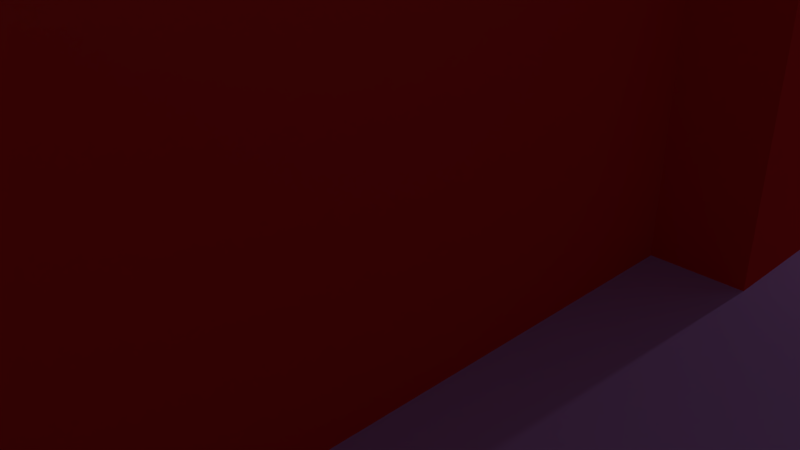 # Source: wallTile10.blend  (saved by Blender 2.77.0; exported with 4.5.12 LTS)
import bpy
from mathutils import Matrix  # noqa: F401  (used for matrix-valued properties, if any)

bpy.ops.wm.read_factory_settings(use_empty=True)
scene = bpy.context.scene
scene.name = 'Scene'

# ---- collections
col_collection_1 = bpy.data.collections.new('Collection 1'); scene.collection.children.link(col_collection_1)

# ---- materials (node trees are filled in below, after node groups)
mat_floor = bpy.data.materials.new('Floor')
mat_floor.alpha_threshold = 0.0
mat_floor.use_transparent_shadow = False
mat_floor.diffuse_color = (0.5027, 0.2824, 0.8, 1.0)
mat_floor.roughness = 0.5
mat_door = bpy.data.materials.new('Door')
mat_door.alpha_threshold = 0.0
mat_door.use_transparent_shadow = False
mat_door.diffuse_color = (0.03564, 0.02776, 0.8, 1.0)
mat_door.roughness = 0.5
mat_wall = bpy.data.materials.new('Wall')
mat_wall.alpha_threshold = 0.0
mat_wall.use_transparent_shadow = False
mat_wall.diffuse_color = (0.8, 0.03462, 0.03104, 1.0)
mat_wall.roughness = 0.5

# ---- material node trees

# ---- world
world_world = bpy.data.worlds.new('World'); scene.world = world_world
world_world.color = (0.05088, 0.05088, 0.05088)
world_world.use_sun_shadow = False
world_world.sun_shadow_jitter_overblur = 0.0
world_world.cycles.sampling_method = 'MANUAL'

# ---- cameras
cam_camera = bpy.data.cameras.new('Camera')
cam_camera.clip_end = 100.0
cam_camera.lens = 35.0
cam_camera.sensor_width = 32.0
cam_camera.sensor_height = 18.0
cam_camera.ortho_scale = 7.314
cam_camera.dof.focus_distance = 0.0
cam_camera.dof.aperture_fstop = 128.0

# ---- lights
light_lamp = bpy.data.lights.new('Lamp', 'POINT')
light_lamp.transmission_factor = 0.0
light_lamp.cutoff_distance = 30.0
light_lamp.energy = 100.0
light_lamp.shadow_buffer_clip_start = 1.001
light_lamp.shadow_soft_size = 0.1
light_lamp.shadow_maximum_resolution = 0.006
light_lamp.use_absolute_resolution = True

# ---- meshes
me_plane = bpy.data.meshes.new('Plane')
me_plane.from_pydata([(-1.0, -1.0, 0.0), (1.0, -1.0, 0.0), (-1.0, 1.0, 0.0), (1.0, 1.0, 0.0), (-1.0, 0.75, 0.0), (-1.0, 0.5, 0.0), (-1.0, 0.25, 0.0), (-1.0, 0.0, 0.0), (-1.0, -0.25, 0.0), (-1.0, -0.5, 0.0), (-1.0, -0.75, 0.0), (-0.75, -1.0, 0.0), (-0.5, -1.0, 0.0), (-0.25, -1.0, 0.0), (0.0, -1.0, 0.0), (0.25, -1.0, 0.0), (0.5, -1.0, 0.0), (0.75, -1.0, 0.0), (1.0, -0.75, 0.0), (1.0, -0.5, 0.0), (1.0, -0.25, 0.0), (1.0, 0.0, 0.0), (1.0, 0.25, 0.0), (1.0, 0.5, 0.0), (1.0, 0.75, 0.0), (0.75, 1.0, 0.0), (0.5, 1.0, 0.0), (0.25, 1.0, 0.0), (0.0, 1.0, 0.0), (-0.25, 1.0, 0.0), (-0.5, 1.0, 0.0), (-0.75, 1.0, 0.0), (-0.75, -0.75, 0.0), (-0.75, -0.5, 0.0), (-0.75, -0.25, 0.0), (-0.75, 0.0, 0.0), (-0.75, 0.25, 0.0), (-0.75, 0.5, 0.0), (-0.75, 0.75, 0.0), (-0.5, -0.75, 0.0), (-0.5, -0.5, 0.0), (-0.5, -0.25, 0.0), (-0.5, 0.0, 0.0), (-0.5, 0.25, 0.0), (-0.5, 0.5, 0.0), (-0.5, 0.75, 0.0), (-0.25, -0.75, 0.0), (-0.25, -0.5, 0.0), (-0.25, -0.25, 0.0), (-0.25, 0.0, 0.0), (-0.25, 0.25, 0.0), (-0.25, 0.5, 0.0), (-0.25, 0.75, 0.0), (0.0, -0.75, 0.0), (0.0, -0.5, 0.0), (0.0, -0.25, 0.0), (0.0, 0.0, 0.0), (0.0, 0.25, 0.0), (0.0, 0.5, 0.0), (0.0, 0.75, 0.0), (0.25, -0.75, 0.0), (0.25, -0.5, 0.0), (0.25, -0.25, 0.0), (0.25, 0.0, 0.0), (0.25, 0.25, 0.0), (0.25, 0.5, 0.0), (0.25, 0.75, 0.0), (0.5, -0.75, 0.0), (0.5, -0.5, 0.0), (0.5, -0.25, 0.0), (0.5, 0.0, 0.0), (0.5, 0.25, 0.0), (0.5, 0.5, 0.0), (0.5, 0.75, 0.0), (0.75, -0.75, 0.0), (0.75, -0.5, 0.0), (0.75, -0.25, 0.0), (0.75, 0.0, 0.0), (0.75, 0.25, 0.0), (0.75, 0.5, 0.0), (0.75, 0.75, 0.0), (-1.0, -0.75, 0.6), (-1.0, -1.0, 0.6), (0.75, -1.0, 0.6), (1.0, -1.0, 0.6), (-1.0, 0.5, 0.6), (-1.0, 0.25, 0.6), (-0.75, -1.0, 0.6), (-0.5, -1.0, 0.6), (-0.25, -1.0, 0.6), (0.0, -1.0, 0.6), (0.25, -1.0, 0.6), (0.5, -1.0, 0.6), (1.0, -0.75, 0.6), (1.0, 0.25, 0.6), (1.0, 0.5, 0.6), (-0.75, -0.75, 0.6), (-0.75, 0.25, 0.6), (-0.75, 0.5, 0.6), (-0.5, -0.75, 0.6), (-0.5, 0.25, 0.6), (-0.5, 0.5, 0.6), (-0.25, -0.75, 0.6), (-0.25, 0.25, 0.6), (-0.25, 0.5, 0.6), (0.0, -0.75, 0.6), (0.0, -0.5, 0.6), (0.0, -0.25, 0.6), (0.0, 0.0, 0.6), (0.0, 0.25, 0.6), (0.0, 0.5, 0.6), (0.25, -0.75, 0.6), (0.25, -0.5, 0.6), (0.25, -0.25, 0.6), (0.25, 0.0, 0.6), (0.25, 0.25, 0.6), (0.25, 0.5, 0.6), (0.5, -0.75, 0.6), (0.5, 0.25, 0.6), (0.5, 0.5, 0.6), (0.75, -0.75, 0.6), (0.75, 0.25, 0.6), (0.75, 0.5, 0.6), (0.75, 0.45, 0.0), (0.5, 0.45, 0.0), (0.75, 0.45, 0.6), (0.5, 0.45, 0.6), (-0.25, 0.45, 0.6), (-0.25, 0.45, 0.0), (-0.5, 0.45, 0.0), (-0.5, 0.45, 0.6), (-0.5, -0.95, 0.0), (-0.25, -0.95, 0.0), (-0.25, -0.95, 0.6), (-0.5, -0.95, 0.6), (0.5, -0.95, 0.0), (0.75, -0.95, 0.0), (0.5, -0.95, 0.6), (0.75, -0.95, 0.6), (0.5, 0.3, 0.6), (0.5, 0.3, 0.0), (0.75, 0.3, 0.0), (0.75, 0.3, 0.6), (-0.25, -0.8, 0.0), (-0.5, -0.8, 0.0), (-0.25, -0.8, 0.6), (-0.5, -0.8, 0.6), (0.375, -1.0, 0.0), (0.375, 1.0, 0.0), (0.375, -0.75, 0.0), (0.375, -0.5, 0.0), (0.375, -0.25, 0.0), (0.375, 0.0, 0.0), (0.375, 0.25, 0.0), (0.375, 0.5, 0.0), (0.375, 0.75, 0.0), (0.375, -1.0, 0.6), (0.375, -0.75, 0.6), (0.375, 0.25, 0.6), (0.375, 0.5, 0.6), (-0.625, -1.0, 0.0), (-0.625, 1.0, 0.0), (-0.625, -0.75, 0.0), (-0.625, -0.5, 0.0), (-0.625, -0.25, 0.0), (-0.625, 0.0, 0.0), (-0.625, 0.25, 0.0), (-0.625, 0.5, 0.0), (-0.625, 0.75, 0.0), (-0.625, -1.0, 0.6), (-0.625, -0.75, 0.6), (-0.625, 0.25, 0.6), (-0.625, 0.5, 0.6)], [], [(80, 24, 3, 25), (4, 38, 31, 2), (168, 45, 30, 161), (45, 52, 29, 30), (52, 59, 28, 29), (59, 66, 27, 28), (155, 73, 26, 148), (73, 80, 25, 26), (63, 64, 115, 114), (10, 32, 33, 9), (9, 33, 34, 8), (8, 34, 35, 7), (7, 35, 36, 6), (53, 46, 102, 105), (5, 37, 38, 4), (14, 15, 91, 90), (162, 39, 40, 163), (163, 40, 41, 164), (164, 41, 42, 165), (165, 42, 43, 166), (162, 32, 96, 170), (167, 44, 45, 168), (17, 1, 84, 83), (39, 46, 47, 40), (40, 47, 48, 41), (41, 48, 49, 42), (42, 49, 50, 43), (62, 63, 114, 113), (44, 51, 52, 45), (46, 53, 54, 47), (47, 54, 55, 48), (48, 55, 56, 49), (49, 56, 57, 50), (13, 14, 90, 89), (51, 58, 59, 52), (65, 58, 110, 116), (10, 0, 82, 81), (61, 62, 113, 112), (44, 101, 130, 129), (58, 65, 66, 59), (37, 5, 85, 98), (149, 67, 68, 150), (150, 68, 69, 151), (151, 69, 70, 152), (152, 70, 71, 153), (60, 61, 112, 111), (154, 72, 73, 155), (43, 50, 103, 100), (67, 74, 75, 68), (68, 75, 76, 69), (69, 76, 77, 70), (70, 77, 78, 71), (72, 79, 80, 73), (6, 36, 97, 86), (74, 18, 19, 75), (75, 19, 20, 76), (76, 20, 21, 77), (77, 21, 22, 78), (0, 11, 87, 82), (79, 23, 24, 80), (82, 87, 96, 81), (86, 97, 98, 85), (169, 88, 99, 170), (171, 100, 101, 172), (88, 89, 102, 99), (100, 103, 104, 101), (89, 90, 105, 102), (103, 109, 110, 104), (90, 91, 111, 105), (105, 111, 112, 106), (106, 112, 113, 107), (107, 113, 114, 108), (108, 114, 115, 109), (109, 115, 116, 110), (156, 92, 117, 157), (158, 118, 119, 159), (92, 83, 120, 117), (118, 121, 122, 119), (83, 84, 93, 120), (121, 94, 95, 122), (149, 60, 111, 157), (147, 16, 92, 156), (18, 74, 120, 93), (16, 17, 136, 135), (54, 53, 105, 106), (1, 18, 93, 84), (166, 43, 100, 171), (55, 54, 106, 107), (50, 57, 109, 103), (5, 6, 86, 85), (167, 37, 98, 172), (56, 55, 107, 108), (58, 51, 104, 110), (78, 22, 94, 121), (154, 65, 116, 159), (57, 56, 108, 109), (32, 10, 81, 96), (23, 79, 122, 95), (102, 46, 143, 145), (74, 67, 117, 120), (22, 23, 95, 94), (79, 72, 124, 123), (119, 122, 125, 126), (122, 79, 123, 125), (128, 129, 130, 127), (104, 51, 128, 127), (101, 104, 127, 130), (51, 44, 129, 128), (89, 88, 134, 133), (12, 13, 132, 131), (13, 89, 133, 132), (135, 136, 138, 137), (17, 83, 138, 136), (83, 92, 137, 138), (92, 16, 135, 137), (71, 78, 141, 140), (121, 118, 139, 142), (78, 121, 142, 141), (46, 39, 144, 143), (99, 102, 145, 146), (131, 132, 143, 144), (133, 145, 143, 132), (153, 154, 159, 158), (134, 146, 145, 133), (124, 140, 141, 123), (125, 123, 141, 142), (160, 162, 170, 169), (126, 125, 142, 139), (154, 153, 71, 72), (64, 153, 158, 115), (15, 147, 156, 91), (67, 149, 157, 117), (115, 158, 159, 116), (91, 156, 157, 111), (65, 154, 155, 66), (63, 152, 153, 64), (62, 151, 152, 63), (61, 150, 151, 62), (60, 149, 150, 61), (66, 155, 148, 27), (44, 167, 172, 101), (36, 166, 171, 97), (97, 171, 172, 98), (87, 169, 170, 96), (11, 160, 169, 87), (37, 167, 168, 38), (39, 162, 160, 12), (35, 165, 166, 36), (34, 164, 165, 35), (33, 163, 164, 34), (32, 162, 163, 33), (38, 168, 161, 31)])
me_plane.polygons.foreach_set('material_index', [0, 0, 0, 0, 0, 0, 0, 0, 2, 0, 0, 0, 0, 2, 0, 2, 0, 0, 0, 0, 2, 0, 2, 0, 0, 0, 0, 2, 0, 0, 0, 0, 0, 2, 0, 2, 2, 2, 2, 0, 2, 0, 0, 0, 0, 2, 0, 2, 0, 0, 0, 0, 0, 2, 0, 0, 0, 0, 2, 0, 0, 0, 0, 0, 0, 0, 0, 0, 0, 0, 0, 0, 0, 0, 0, 0, 0, 0, 0, 0, 2, 2, 2, 0, 2, 2, 2, 2, 2, 2, 2, 2, 2, 2, 2, 2, 2, 2, 2, 2, 2, 0, 0, 2, 1, 2, 0, 0, 0, 0, 2, 1, 2, 0, 2, 0, 0, 2, 0, 0, 0, 2, 2, 0, 0, 2, 2, 0, 0, 2, 2, 2, 0, 0, 0, 0, 0, 0, 0, 0, 2, 2, 0, 0, 2, 0, 0, 0, 0, 0, 0, 0])
_uv = me_plane.uv_layers.new(name='UVMap')
_uv.uv.foreach_set('vector', [3.5, 3.5, 4.5, 3.5, 4.5, 4.5, 3.5, 4.5, -3.5, 3.5, -2.5, 3.5, -2.5, 4.5, -3.5, 4.5, -2.0, 3.5, -1.5, 3.5, -1.5, 4.5, -2.0, 4.5, -1.5, 3.5, -0.5, 3.5, -0.5, 4.5, -1.5, 4.5, -0.5, 3.5, 0.5, 3.5, 0.5, 4.5, -0.5, 4.5, 0.5, 3.5, 1.5, 3.5, 1.5, 4.5, 0.5, 4.5, 2.0, 3.5, 2.5, 3.5, 2.5, 4.5, 2.0, 4.5, 2.5, 3.5, 3.5, 3.5, 3.5, 4.5, 2.5, 4.5, 0.5587, 0.05781, 0.6712, 0.05781, 0.6712, 0.9578, 0.5587, 0.9578, -3.5, -2.5, -2.5, -2.5, -2.5, -1.5, -3.5, -1.5, -3.5, -1.5, -2.5, -1.5, -2.5, -0.5, -3.5, -0.5, -3.5, -0.5, -2.5, -0.5, -2.5, 0.5, -3.5, 0.5, -3.5, 0.5, -2.5, 0.5, -2.5, 1.5, -3.5, 1.5, 0.5587, 0.05781, 0.4462, 0.05781, 0.4462, 0.9578, 0.5587, 0.9578, -3.5, 2.5, -2.5, 2.5, -2.5, 3.5, -3.5, 3.5, 0.5587, 0.05781, 0.6712, 0.05781, 0.6712, 0.9578, 0.5587, 0.9578, -2.0, -2.5, -1.5, -2.5, -1.5, -1.5, -2.0, -1.5, -2.0, -1.5, -1.5, -1.5, -1.5, -0.5, -2.0, -0.5, -2.0, -0.5, -1.5, -0.5, -1.5, 0.5, -2.0, 0.5, -2.0, 0.5, -1.5, 0.5, -1.5, 1.5, -2.0, 1.5, 0.2774, 0.05781, 0.2212, 0.05781, 0.2212, 0.9578, 0.2774, 0.9578, -2.0, 2.5, -1.5, 2.5, -1.5, 3.5, -2.0, 3.5, 0.8962, 0.05781, 1.009, 0.05781, 1.009, 0.9578, 0.8962, 0.9578, -1.5, -2.5, -0.5, -2.5, -0.5, -1.5, -1.5, -1.5, -1.5, -1.5, -0.5, -1.5, -0.5, -0.5, -1.5, -0.5, -1.5, -0.5, -0.5, -0.5, -0.5, 0.5, -1.5, 0.5, -1.5, 0.5, -0.5, 0.5, -0.5, 1.5, -1.5, 1.5, 0.4462, 0.05781, 0.5587, 0.05781, 0.5587, 0.9578, 0.4462, 0.9578, -1.5, 2.5, -0.5, 2.5, -0.5, 3.5, -1.5, 3.5, -0.5, -2.5, 0.5, -2.5, 0.5, -1.5, -0.5, -1.5, -0.5, -1.5, 0.5, -1.5, 0.5, -0.5, -0.5, -0.5, -0.5, -0.5, 0.5, -0.5, 0.5, 0.5, -0.5, 0.5, -0.5, 0.5, 0.5, 0.5, 0.5, 1.5, -0.5, 1.5, 0.4462, 0.05781, 0.5587, 0.05781, 0.5587, 0.9578, 0.4462, 0.9578, -0.5, 2.5, 0.5, 2.5, 0.5, 3.5, -0.5, 3.5, 0.6712, 0.05781, 0.5587, 0.05781, 0.5587, 0.9578, 0.6712, 0.9578, 0.2212, 0.05781, 0.1087, 0.05781, 0.1087, 0.9578, 0.2212, 0.9578, 0.3337, 0.05781, 0.4462, 0.05781, 0.4462, 0.9578, 0.3337, 0.9578, 0.7837, 0.05781, 0.7837, 0.9578, 0.7612, 0.9578, 0.7612, 0.05781, 0.5, 2.5, 1.5, 2.5, 1.5, 3.5, 0.5, 3.5, 0.2212, 0.05781, 0.1087, 0.05781, 0.1087, 0.9578, 0.2212, 0.9578, 2.0, -2.5, 2.5, -2.5, 2.5, -1.5, 2.0, -1.5, 2.0, -1.5, 2.5, -1.5, 2.5, -0.5, 2.0, -0.5, 2.0, -0.5, 2.5, -0.5, 2.5, 0.5, 2.0, 0.5, 2.0, 0.5, 2.5, 0.5, 2.5, 1.5, 2.0, 1.5, 0.2212, 0.05781, 0.3337, 0.05781, 0.3337, 0.9578, 0.2212, 0.9578, 2.0, 2.5, 2.5, 2.5, 2.5, 3.5, 2.0, 3.5, 0.3337, 0.05781, 0.4462, 0.05781, 0.4462, 0.9578, 0.3337, 0.9578, 2.5, -2.5, 3.5, -2.5, 3.5, -1.5, 2.5, -1.5, 2.5, -1.5, 3.5, -1.5, 3.5, -0.5, 2.5, -0.5, 2.5, -0.5, 3.5, -0.5, 3.5, 0.5, 2.5, 0.5, 2.5, 0.5, 3.5, 0.5, 3.5, 1.5, 2.5, 1.5, 2.5, 2.5, 3.5, 2.5, 3.5, 3.5, 2.5, 3.5, 0.1087, 0.05781, 0.2212, 0.05781, 0.2212, 0.9578, 0.1087, 0.9578, 3.5, -2.5, 4.5, -2.5, 4.5, -1.5, 3.5, -1.5, 3.5, -1.5, 4.5, -1.5, 4.5, -0.5, 3.5, -0.5, 3.5, -0.5, 4.5, -0.5, 4.5, 0.5, 3.5, 0.5, 3.5, 0.5, 4.5, 0.5, 4.5, 1.5, 3.5, 1.5, 0.1087, 0.05781, 0.2212, 0.05781, 0.2212, 0.9578, 0.1087, 0.9578, 3.5, 2.5, 4.5, 2.5, 4.5, 3.5, 3.5, 3.5, -3.5, -3.5, -2.5, -3.5, -2.5, -2.5, -3.5, -2.5, -3.5, 1.5, -2.5, 1.5, -2.5, 2.5, -3.5, 2.5, -2.0, -3.5, -1.5, -3.5, -1.5, -2.5, -2.0, -2.5, -2.0, 1.5, -1.5, 1.5, -1.5, 2.5, -2.0, 2.5, -1.5, -3.5, -0.5, -3.5, -0.5, -2.5, -1.5, -2.5, -1.5, 1.5, -0.5, 1.5, -0.5, 2.5, -1.5, 2.5, -0.5, -3.5, 0.5, -3.5, 0.5, -2.5, -0.5, -2.5, -0.5, 1.5, 0.5, 1.5, 0.5, 2.5, -0.5, 2.5, 0.5, -3.5, 1.5, -3.5, 1.5, -2.5, 0.5, -2.5, 0.5, -2.5, 1.5, -2.5, 1.5, -1.5, 0.5, -1.5, 0.5, -1.5, 1.5, -1.5, 1.5, -0.5, 0.5, -0.5, 0.5, -0.5, 1.5, -0.5, 1.5, 0.5, 0.5, 0.5, 0.5, 0.5, 1.5, 0.5, 1.5, 1.5, 0.5, 1.5, 0.5, 1.5, 1.5, 1.5, 1.5, 2.5, 0.5, 2.5, 2.0, -3.5, 2.5, -3.5, 2.5, -2.5, 2.0, -2.5, 2.0, 1.5, 2.5, 1.5, 2.5, 2.5, 2.0, 2.5, 2.5, -3.5, 3.5, -3.5, 3.5, -2.5, 2.5, -2.5, 2.5, 1.5, 3.5, 1.5, 3.5, 2.5, 2.5, 2.5, 3.5, -3.5, 4.5, -3.5, 4.5, -2.5, 3.5, -2.5, 3.5, 1.5, 4.5, 1.5, 4.5, 2.5, 3.5, 2.5, 0.7274, 0.05781, 0.6712, 0.05781, 0.6712, 0.9578, 0.7274, 0.9578, 0.7274, 0.05781, 0.7837, 0.05781, 0.7837, 0.9578, 0.7274, 0.9578, 0.1087, 0.05781, -0.003846, 0.05781, -0.003846, 0.9578, 0.1087, 0.9578, 2.5, -3.5, 3.5, -3.5, 3.5, -3.3, 2.5, -3.3, 0.3337, 0.05781, 0.2212, 0.05781, 0.2212, 0.9578, 0.3337, 0.9578, 0.1087, 0.05781, 0.2212, 0.05781, 0.2212, 0.9578, 0.1087, 0.9578, 0.2774, 0.05781, 0.3337, 0.05781, 0.3337, 0.9578, 0.2774, 0.9578, 0.4462, 0.05781, 0.3337, 0.05781, 0.3337, 0.9578, 0.4462, 0.9578, 0.4462, 0.05781, 0.5587, 0.05781, 0.5587, 0.9578, 0.4462, 0.9578, 0.7837, 0.05781, 0.6712, 0.05781, 0.6712, 0.9578, 0.7837, 0.9578, 0.2774, 0.05781, 0.2212, 0.05781, 0.2212, 0.9578, 0.2774, 0.9578, 0.5587, 0.05781, 0.4462, 0.05781, 0.4462, 0.9578, 0.5587, 0.9578, 0.5587, 0.05781, 0.4462, 0.05781, 0.4462, 0.9578, 0.5587, 0.9578, 0.8962, 0.05781, 1.009, 0.05781, 1.009, 0.9578, 0.8962, 0.9578, 0.7274, 0.05781, 0.6712, 0.05781, 0.6712, 0.9578, 0.7274, 0.9578, 0.6712, 0.05781, 0.5587, 0.05781, 0.5587, 0.9578, 0.6712, 0.9578, 0.2212, 0.05781, 0.1087, 0.05781, 0.1087, 0.9578, 0.2212, 0.9578, 0.1087, 0.05781, -0.003846, 0.05781, -0.003846, 0.9578, 0.1087, 0.9578, 0.2212, 0.9578, 0.2212, 0.05781, 0.1987, 0.05781, 0.1987, 0.9578, 0.8962, 0.05781, 0.7837, 0.05781, 0.7837, 0.9578, 0.8962, 0.9578, 0.6712, 0.05781, 0.7837, 0.05781, 0.7837, 0.9578, 0.6712, 0.9578, 3.5, 2.5, 2.5, 2.5, 2.5, 2.3, 3.5, 2.3, 2.5, 2.5, 3.5, 2.5, 3.5, 2.3, 2.5, 2.3, 0.7837, 0.9578, 0.7837, 0.05781, 0.7612, 0.05781, 0.7612, 0.9578, 0.2689, 0.02821, 0.6686, 0.02821, 0.6686, 0.9874, 0.2689, 0.9874, 0.7837, 0.9578, 0.7837, 0.05781, 0.7612, 0.05781, 0.7612, 0.9578, -1.5, 2.5, -0.5, 2.5, -0.5, 2.3, -1.5, 2.3, -0.5, 2.5, -1.5, 2.5, -1.5, 2.3, -0.5, 2.3, -0.5, -3.5, -1.5, -3.5, -1.5, -3.3, -0.5, -3.3, -1.5, -3.5, -0.5, -3.5, -0.5, -3.3, -1.5, -3.3, 0.1087, 0.05781, 0.1087, 0.9578, 0.1312, 0.9578, 0.1312, 0.05781, 0.2689, 0.02821, 0.6686, 0.02821, 0.6686, 0.9874, 0.2689, 0.9874, 0.1087, 0.05781, 0.1087, 0.9578, 0.1312, 0.9578, 0.1312, 0.05781, 3.5, -3.5, 2.5, -3.5, 2.5, -3.3, 3.5, -3.3, 0.1087, 0.9578, 0.1087, 0.05781, 0.1312, 0.05781, 0.1312, 0.9578, 2.5, 1.5, 3.5, 1.5, 3.5, 1.7, 2.5, 1.7, 3.5, 1.5, 2.5, 1.5, 2.5, 1.7, 3.5, 1.7, 0.6712, 0.05781, 0.6712, 0.9578, 0.6937, 0.9578, 0.6937, 0.05781, -0.5, -2.5, -1.5, -2.5, -1.5, -2.7, -0.5, -2.7, -1.5, -2.5, -0.5, -2.5, -0.5, -2.7, -1.5, -2.7, -1.5, -3.3, -0.5, -3.3, -0.5, -2.7, -1.5, -2.7, 0.1312, 0.9578, 0.1987, 0.9578, 0.1987, 0.05781, 0.1312, 0.05781, 0.0, 0.0, 0.0, 0.0, 0.0, 0.0, 0.0, 0.0, -1.5, -3.3, -1.5, -2.7, -0.5, -2.7, -0.5, -3.3, 2.5, 2.3, 2.5, 1.7, 3.5, 1.7, 3.5, 2.3, 0.7612, 0.9578, 0.7612, 0.05781, 0.6937, 0.05781, 0.6937, 0.9578, 0.0, 0.0, 0.0, 0.0, 0.0, 0.0, 0.0, 0.0, 2.5, 2.3, 3.5, 2.3, 3.5, 1.7, 2.5, 1.7, 2.0, 2.5, 2.0, 1.5, 2.5, 1.5, 2.5, 2.5, 0.6712, 0.05781, 0.7274, 0.05781, 0.7274, 0.9578, 0.6712, 0.9578, 0.6712, 0.05781, 0.7274, 0.05781, 0.7274, 0.9578, 0.6712, 0.9578, 0.7837, 0.05781, 0.7274, 0.05781, 0.7274, 0.9578, 0.7837, 0.9578, 1.5, 1.5, 2.0, 1.5, 2.0, 2.5, 1.5, 2.5, 1.5, -3.5, 2.0, -3.5, 2.0, -2.5, 1.5, -2.5, 1.5, 2.5, 2.0, 2.5, 2.0, 3.5, 1.5, 3.5, 1.5, 0.5, 2.0, 0.5, 2.0, 1.5, 1.5, 1.5, 1.5, -0.5, 2.0, -0.5, 2.0, 0.5, 1.5, 0.5, 1.5, -1.5, 2.0, -1.5, 2.0, -0.5, 1.5, -0.5, 1.5, -2.5, 2.0, -2.5, 2.0, -1.5, 1.5, -1.5, 1.5, 3.5, 2.0, 3.5, 2.0, 4.5, 1.5, 4.5, 0.3337, 0.05781, 0.2774, 0.05781, 0.2774, 0.9578, 0.3337, 0.9578, 0.2212, 0.05781, 0.2774, 0.05781, 0.2774, 0.9578, 0.2212, 0.9578, -2.5, 1.5, -2.0, 1.5, -2.0, 2.5, -2.5, 2.5, -2.5, -3.5, -2.0, -3.5, -2.0, -2.5, -2.5, -2.5, 0.2212, 0.05781, 0.2774, 0.05781, 0.2774, 0.9578, 0.2212, 0.9578, -2.5, 2.5, -2.0, 2.5, -2.0, 3.5, -2.5, 3.5, -1.5, -2.5, -2.0, -2.5, 0.0, 0.0, 0.0, 0.0, -2.5, 0.5, -2.0, 0.5, -2.0, 1.5, -2.5, 1.5, -2.5, -0.5, -2.0, -0.5, -2.0, 0.5, -2.5, 0.5, -2.5, -1.5, -2.0, -1.5, -2.0, -0.5, -2.5, -0.5, -2.5, -2.5, -2.0, -2.5, -2.0, -1.5, -2.5, -1.5, -2.5, 3.5, -2.0, 3.5, -2.0, 4.5, -2.5, 4.5])
me_plane.materials.append(mat_floor)
me_plane.materials.append(mat_door)
me_plane.materials.append(mat_wall)
me_plane.use_remesh_preserve_volume = False
me_plane.use_remesh_preserve_attributes = False
me_plane.use_mirror_vertex_groups = False
me_plane.update()

# ---- objects
ob_plane = bpy.data.objects.new('Plane', me_plane)
ob_lamp = bpy.data.objects.new('Lamp', light_lamp)
ob_camera = bpy.data.objects.new('Camera', cam_camera)

# ---- transforms, parenting, visibility, modifiers, constraints
ob_plane.location = (0.0, 0.0, 0.0)
ob_plane.scale = (10.0, 10.0, 10.0)
ob_plane.lineart.crease_threshold = 0.0
ob_lamp.location = (4.076, 9.005, 5.904)
ob_lamp.rotation_euler = (0.6503, 0.05522, 1.866)
ob_lamp.lock_rotations_4d = False
ob_lamp.empty_display_type = 'ARROWS'
ob_lamp.color = (0.0, 0.0, 0.0, 0.0)
ob_lamp.lineart.crease_threshold = 0.0
ob_camera.location = (7.481, -6.508, 5.344)
ob_camera.rotation_euler = (1.109, 0.01082, 0.8149)
ob_camera.lock_rotations_4d = False
ob_camera.empty_display_type = 'ARROWS'
ob_camera.color = (0.0, 0.0, 0.0, 0.0)
ob_camera.display_type = 'WIRE'
ob_camera.lineart.crease_threshold = 0.0

# ---- collection membership
col_collection_1.objects.link(ob_plane)
col_collection_1.objects.link(ob_lamp)
col_collection_1.objects.link(ob_camera)

# ---- scene / render settings (as saved in the file)
scene.camera = ob_camera
scene.frame_start = 1; scene.frame_end = 250; scene.frame_set(1)
scene.render.engine = 'BLENDER_EEVEE_NEXT'
scene.render.resolution_percentage = 50
scene.render.dither_intensity = 0.0
scene.cycles.use_denoising = False
scene.cycles.samples = 128
scene.cycles.sampling_pattern = 'TABULATED_SOBOL'
scene.cycles.light_sampling_threshold = 0.0
scene.cycles.use_adaptive_sampling = False
scene.cycles.use_light_tree = False
scene.cycles.blur_glossy = 0.0
scene.cycles.sample_clamp_indirect = 0.0
scene.view_settings.view_transform = 'Standard'
bpy.context.view_layer.update()

